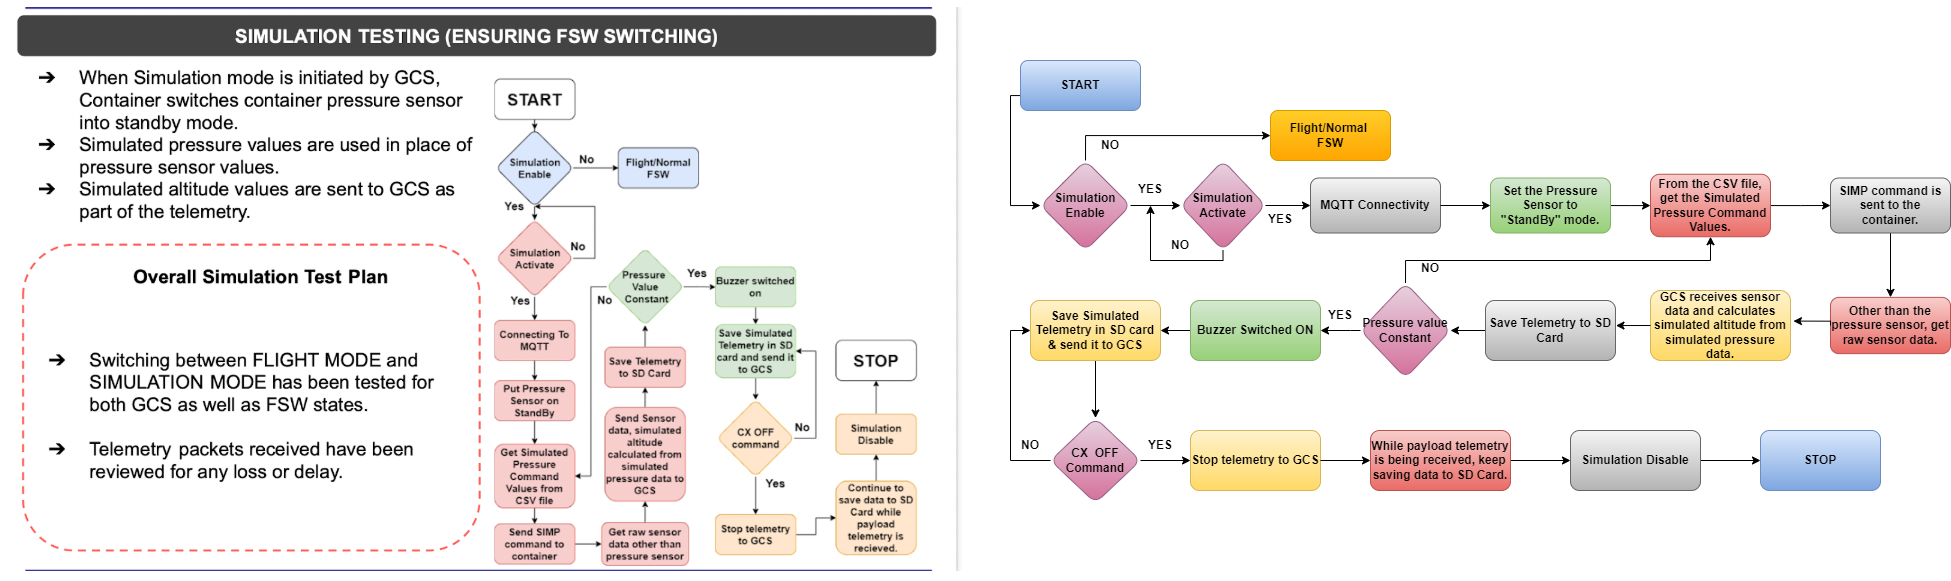

The diagram above was exported from draw.io. Its source (the exported page's mxGraphModel, read from the mxfile embedded in the PNG):
<mxGraphModel dx="2234" dy="772" grid="1" gridSize="10" guides="1" tooltips="1" connect="1" arrows="1" fold="1" page="1" pageScale="1" pageWidth="850" pageHeight="1100" math="0" shadow="0">
  <root>
    <mxCell id="0" />
    <mxCell id="1" parent="0" />
    <mxCell id="mAr268QpwGe-zGGkgMLG-2" value="&lt;b style=&quot;font-weight: normal&quot; id=&quot;docs-internal-guid-6927dacc-7fff-2a4d-b819-e86ec6442218&quot;&gt;&lt;img width=&quot;960px;&quot; height=&quot;564px;&quot; src=&quot;https://lh4.googleusercontent.com/YWNrxGZBG7ZuSHoZh0QvbUVfcsiltLtF5-bTS7QSeylvDHRnFHqDS_p_K99PE_NGypRJ4xf3yfCztSfA4J4tbhPTvBIt-MzyOpQ6MY4M3O7sNlEU3BFMpNSQ7eTsIOykYA4YwXMcmgyB&quot;&gt;&lt;/b&gt;" style="text;whiteSpace=wrap;html=1;" vertex="1" parent="1">
      <mxGeometry x="-810" width="550" height="580" as="geometry" />
    </mxCell>
    <mxCell id="mAr268QpwGe-zGGkgMLG-5" value="" style="edgeStyle=orthogonalEdgeStyle;rounded=0;orthogonalLoop=1;jettySize=auto;html=1;exitX=0;exitY=0.5;exitDx=0;exitDy=0;entryX=0;entryY=0.5;entryDx=0;entryDy=0;" edge="1" parent="1" source="mAr268QpwGe-zGGkgMLG-3" target="mAr268QpwGe-zGGkgMLG-4">
      <mxGeometry relative="1" as="geometry">
        <Array as="points">
          <mxPoint x="210" y="95" />
          <mxPoint x="200" y="95" />
          <mxPoint x="200" y="205" />
        </Array>
      </mxGeometry>
    </mxCell>
    <mxCell id="mAr268QpwGe-zGGkgMLG-3" value="&lt;b&gt;START&lt;/b&gt;" style="rounded=1;whiteSpace=wrap;html=1;fillColor=#dae8fc;gradientColor=#7ea6e0;strokeColor=#6c8ebf;" vertex="1" parent="1">
      <mxGeometry x="210" y="60" width="120" height="50" as="geometry" />
    </mxCell>
    <mxCell id="mAr268QpwGe-zGGkgMLG-7" value="" style="edgeStyle=orthogonalEdgeStyle;rounded=0;orthogonalLoop=1;jettySize=auto;html=1;exitX=0.5;exitY=0;exitDx=0;exitDy=0;" edge="1" parent="1" source="mAr268QpwGe-zGGkgMLG-4" target="mAr268QpwGe-zGGkgMLG-6">
      <mxGeometry relative="1" as="geometry">
        <Array as="points">
          <mxPoint x="275" y="135" />
        </Array>
      </mxGeometry>
    </mxCell>
    <mxCell id="mAr268QpwGe-zGGkgMLG-10" value="" style="edgeStyle=orthogonalEdgeStyle;rounded=0;orthogonalLoop=1;jettySize=auto;html=1;" edge="1" parent="1" source="mAr268QpwGe-zGGkgMLG-4" target="mAr268QpwGe-zGGkgMLG-9">
      <mxGeometry relative="1" as="geometry" />
    </mxCell>
    <mxCell id="mAr268QpwGe-zGGkgMLG-4" value="&lt;b&gt;Simulation&lt;br&gt;Enable&lt;/b&gt;" style="rhombus;whiteSpace=wrap;html=1;rounded=1;fillColor=#e6d0de;gradientColor=#d5739d;strokeColor=#996185;" vertex="1" parent="1">
      <mxGeometry x="230" y="160" width="90" height="90" as="geometry" />
    </mxCell>
    <mxCell id="mAr268QpwGe-zGGkgMLG-6" value="&lt;b&gt;Flight/Normal&amp;nbsp;&lt;br&gt;FSW&lt;/b&gt;" style="whiteSpace=wrap;html=1;rounded=1;fillColor=#ffcd28;gradientColor=#ffa500;strokeColor=#d79b00;" vertex="1" parent="1">
      <mxGeometry x="460" y="110" width="120" height="50" as="geometry" />
    </mxCell>
    <mxCell id="mAr268QpwGe-zGGkgMLG-12" value="" style="edgeStyle=orthogonalEdgeStyle;rounded=0;orthogonalLoop=1;jettySize=auto;html=1;entryX=0;entryY=0.5;entryDx=0;entryDy=0;" edge="1" parent="1" source="mAr268QpwGe-zGGkgMLG-9" target="mAr268QpwGe-zGGkgMLG-13">
      <mxGeometry relative="1" as="geometry">
        <mxPoint x="485" y="200" as="targetPoint" />
      </mxGeometry>
    </mxCell>
    <mxCell id="mAr268QpwGe-zGGkgMLG-58" value="" style="edgeStyle=orthogonalEdgeStyle;rounded=0;orthogonalLoop=1;jettySize=auto;html=1;exitX=0.5;exitY=1;exitDx=0;exitDy=0;" edge="1" parent="1" source="mAr268QpwGe-zGGkgMLG-9">
      <mxGeometry relative="1" as="geometry">
        <mxPoint x="340" y="205" as="targetPoint" />
        <Array as="points">
          <mxPoint x="413" y="260" />
          <mxPoint x="340" y="260" />
        </Array>
      </mxGeometry>
    </mxCell>
    <mxCell id="mAr268QpwGe-zGGkgMLG-9" value="&lt;b&gt;Simulation&lt;br&gt;Activate&lt;/b&gt;" style="rhombus;whiteSpace=wrap;html=1;rounded=1;fillColor=#e6d0de;gradientColor=#d5739d;strokeColor=#996185;" vertex="1" parent="1">
      <mxGeometry x="370" y="160" width="85" height="90" as="geometry" />
    </mxCell>
    <mxCell id="mAr268QpwGe-zGGkgMLG-13" value="&lt;b&gt;MQTT Connectivity&lt;/b&gt;" style="whiteSpace=wrap;html=1;rounded=1;fillColor=#f5f5f5;gradientColor=#b3b3b3;strokeColor=#666666;" vertex="1" parent="1">
      <mxGeometry x="500" y="177.5" width="130" height="55" as="geometry" />
    </mxCell>
    <mxCell id="mAr268QpwGe-zGGkgMLG-19" value="" style="edgeStyle=orthogonalEdgeStyle;rounded=0;orthogonalLoop=1;jettySize=auto;html=1;" edge="1" parent="1" source="mAr268QpwGe-zGGkgMLG-14" target="mAr268QpwGe-zGGkgMLG-18">
      <mxGeometry relative="1" as="geometry" />
    </mxCell>
    <mxCell id="mAr268QpwGe-zGGkgMLG-14" value="&lt;b&gt;Set the Pressure Sensor to &quot;StandBy&quot; mode.&lt;/b&gt;" style="whiteSpace=wrap;html=1;rounded=1;fillColor=#d5e8d4;gradientColor=#97d077;strokeColor=#82b366;" vertex="1" parent="1">
      <mxGeometry x="680" y="177.5" width="120" height="55" as="geometry" />
    </mxCell>
    <mxCell id="mAr268QpwGe-zGGkgMLG-15" value="" style="edgeStyle=orthogonalEdgeStyle;rounded=0;orthogonalLoop=1;jettySize=auto;html=1;entryX=0;entryY=0.5;entryDx=0;entryDy=0;exitX=1;exitY=0.5;exitDx=0;exitDy=0;" edge="1" parent="1" source="mAr268QpwGe-zGGkgMLG-13" target="mAr268QpwGe-zGGkgMLG-14">
      <mxGeometry relative="1" as="geometry">
        <mxPoint x="320" y="210" as="sourcePoint" />
        <mxPoint x="355" y="210" as="targetPoint" />
      </mxGeometry>
    </mxCell>
    <mxCell id="mAr268QpwGe-zGGkgMLG-21" value="" style="edgeStyle=orthogonalEdgeStyle;rounded=0;orthogonalLoop=1;jettySize=auto;html=1;entryX=0;entryY=0.5;entryDx=0;entryDy=0;" edge="1" parent="1" source="mAr268QpwGe-zGGkgMLG-18" target="mAr268QpwGe-zGGkgMLG-22">
      <mxGeometry relative="1" as="geometry">
        <mxPoint x="920" y="200" as="targetPoint" />
      </mxGeometry>
    </mxCell>
    <mxCell id="mAr268QpwGe-zGGkgMLG-18" value="&lt;b&gt;From the CSV file, get the Simulated Pressure Command Values.&lt;/b&gt;" style="whiteSpace=wrap;html=1;rounded=1;fillColor=#f8cecc;gradientColor=#ea6b66;strokeColor=#b85450;" vertex="1" parent="1">
      <mxGeometry x="840" y="173.75" width="120" height="62.5" as="geometry" />
    </mxCell>
    <mxCell id="mAr268QpwGe-zGGkgMLG-51" value="" style="edgeStyle=orthogonalEdgeStyle;rounded=0;orthogonalLoop=1;jettySize=auto;html=1;" edge="1" parent="1" source="mAr268QpwGe-zGGkgMLG-22" target="mAr268QpwGe-zGGkgMLG-26">
      <mxGeometry relative="1" as="geometry" />
    </mxCell>
    <mxCell id="mAr268QpwGe-zGGkgMLG-22" value="&lt;b&gt;SIMP command is sent to the container.&lt;/b&gt;" style="whiteSpace=wrap;html=1;rounded=1;fillColor=#f5f5f5;gradientColor=#b3b3b3;strokeColor=#666666;" vertex="1" parent="1">
      <mxGeometry x="1020" y="177.5" width="120" height="55" as="geometry" />
    </mxCell>
    <mxCell id="mAr268QpwGe-zGGkgMLG-26" value="&lt;b&gt;Other than the pressure sensor, get raw sensor data.&lt;/b&gt;" style="whiteSpace=wrap;html=1;rounded=1;fillColor=#f8cecc;gradientColor=#ea6b66;strokeColor=#b85450;" vertex="1" parent="1">
      <mxGeometry x="1020" y="296.88" width="120" height="56.25" as="geometry" />
    </mxCell>
    <mxCell id="mAr268QpwGe-zGGkgMLG-49" value="" style="edgeStyle=orthogonalEdgeStyle;rounded=0;orthogonalLoop=1;jettySize=auto;html=1;" edge="1" parent="1" source="mAr268QpwGe-zGGkgMLG-27" target="mAr268QpwGe-zGGkgMLG-29">
      <mxGeometry relative="1" as="geometry" />
    </mxCell>
    <mxCell id="mAr268QpwGe-zGGkgMLG-27" value="&lt;b&gt;Save Telemetry to SD Card&lt;/b&gt;" style="whiteSpace=wrap;html=1;rounded=1;fillColor=#f5f5f5;gradientColor=#b3b3b3;strokeColor=#666666;" vertex="1" parent="1">
      <mxGeometry x="675" y="300" width="130" height="60" as="geometry" />
    </mxCell>
    <mxCell id="mAr268QpwGe-zGGkgMLG-28" value="&lt;b&gt;GCS receives sensor data and calculates simulated altitude from simulated pressure data.&lt;/b&gt;" style="whiteSpace=wrap;html=1;rounded=1;fillColor=#fff2cc;gradientColor=#ffd966;strokeColor=#d6b656;" vertex="1" parent="1">
      <mxGeometry x="840" y="290" width="140" height="70" as="geometry" />
    </mxCell>
    <mxCell id="mAr268QpwGe-zGGkgMLG-53" value="" style="edgeStyle=orthogonalEdgeStyle;rounded=0;orthogonalLoop=1;jettySize=auto;html=1;exitX=0;exitY=0.5;exitDx=0;exitDy=0;" edge="1" parent="1" source="mAr268QpwGe-zGGkgMLG-29" target="mAr268QpwGe-zGGkgMLG-30">
      <mxGeometry relative="1" as="geometry">
        <Array as="points">
          <mxPoint x="540" y="330" />
        </Array>
      </mxGeometry>
    </mxCell>
    <mxCell id="mAr268QpwGe-zGGkgMLG-59" value="" style="edgeStyle=orthogonalEdgeStyle;rounded=0;orthogonalLoop=1;jettySize=auto;html=1;entryX=0.5;entryY=1;entryDx=0;entryDy=0;exitX=0.5;exitY=0;exitDx=0;exitDy=0;" edge="1" parent="1" source="mAr268QpwGe-zGGkgMLG-29" target="mAr268QpwGe-zGGkgMLG-18">
      <mxGeometry relative="1" as="geometry">
        <mxPoint x="585" y="270" as="sourcePoint" />
        <Array as="points">
          <mxPoint x="595" y="260" />
          <mxPoint x="900" y="260" />
        </Array>
      </mxGeometry>
    </mxCell>
    <mxCell id="mAr268QpwGe-zGGkgMLG-29" value="&lt;b&gt;Pressure value Constant&lt;/b&gt;" style="rhombus;whiteSpace=wrap;html=1;rounded=1;fillColor=#e6d0de;gradientColor=#d5739d;strokeColor=#996185;" vertex="1" parent="1">
      <mxGeometry x="550" y="282.5" width="90" height="95" as="geometry" />
    </mxCell>
    <mxCell id="mAr268QpwGe-zGGkgMLG-54" value="" style="edgeStyle=orthogonalEdgeStyle;rounded=0;orthogonalLoop=1;jettySize=auto;html=1;" edge="1" parent="1" source="mAr268QpwGe-zGGkgMLG-30" target="mAr268QpwGe-zGGkgMLG-31">
      <mxGeometry relative="1" as="geometry" />
    </mxCell>
    <mxCell id="mAr268QpwGe-zGGkgMLG-30" value="&lt;b&gt;Buzzer Switched ON&lt;/b&gt;" style="whiteSpace=wrap;html=1;rounded=1;fillColor=#d5e8d4;gradientColor=#97d077;strokeColor=#82b366;" vertex="1" parent="1">
      <mxGeometry x="380" y="300" width="130" height="60" as="geometry" />
    </mxCell>
    <mxCell id="mAr268QpwGe-zGGkgMLG-33" value="" style="edgeStyle=orthogonalEdgeStyle;rounded=0;orthogonalLoop=1;jettySize=auto;html=1;" edge="1" parent="1" source="mAr268QpwGe-zGGkgMLG-31" target="mAr268QpwGe-zGGkgMLG-32">
      <mxGeometry relative="1" as="geometry" />
    </mxCell>
    <mxCell id="mAr268QpwGe-zGGkgMLG-31" value="&lt;b&gt;Save Simulated Telemetry in SD card &amp;amp; send it to GCS&lt;/b&gt;" style="whiteSpace=wrap;html=1;rounded=1;fillColor=#fff2cc;gradientColor=#ffd966;strokeColor=#d6b656;" vertex="1" parent="1">
      <mxGeometry x="220" y="300" width="130" height="60" as="geometry" />
    </mxCell>
    <mxCell id="mAr268QpwGe-zGGkgMLG-55" value="" style="edgeStyle=orthogonalEdgeStyle;rounded=0;orthogonalLoop=1;jettySize=auto;html=1;entryX=0;entryY=0.5;entryDx=0;entryDy=0;exitX=0;exitY=0.5;exitDx=0;exitDy=0;" edge="1" parent="1" source="mAr268QpwGe-zGGkgMLG-32" target="mAr268QpwGe-zGGkgMLG-31">
      <mxGeometry relative="1" as="geometry">
        <mxPoint x="200" y="310" as="targetPoint" />
        <Array as="points">
          <mxPoint x="200" y="460" />
          <mxPoint x="200" y="330" />
        </Array>
      </mxGeometry>
    </mxCell>
    <mxCell id="mAr268QpwGe-zGGkgMLG-32" value="&lt;b&gt;CX&amp;nbsp; OFF&lt;br&gt;Command&lt;/b&gt;" style="rhombus;whiteSpace=wrap;html=1;rounded=1;fillColor=#e6d0de;gradientColor=#d5739d;strokeColor=#996185;" vertex="1" parent="1">
      <mxGeometry x="240" y="417.5" width="90" height="85" as="geometry" />
    </mxCell>
    <mxCell id="mAr268QpwGe-zGGkgMLG-39" value="" style="edgeStyle=orthogonalEdgeStyle;rounded=0;orthogonalLoop=1;jettySize=auto;html=1;startArrow=none;entryX=0;entryY=0.5;entryDx=0;entryDy=0;" edge="1" parent="1" source="mAr268QpwGe-zGGkgMLG-44" target="mAr268QpwGe-zGGkgMLG-43">
      <mxGeometry relative="1" as="geometry">
        <mxPoint x="680" y="435" as="sourcePoint" />
        <mxPoint x="765" y="425" as="targetPoint" />
      </mxGeometry>
    </mxCell>
    <mxCell id="mAr268QpwGe-zGGkgMLG-41" value="" style="edgeStyle=orthogonalEdgeStyle;rounded=0;orthogonalLoop=1;jettySize=auto;html=1;entryX=0;entryY=0.5;entryDx=0;entryDy=0;exitX=1;exitY=0.5;exitDx=0;exitDy=0;" edge="1" parent="1" source="mAr268QpwGe-zGGkgMLG-43" target="mAr268QpwGe-zGGkgMLG-42">
      <mxGeometry relative="1" as="geometry">
        <mxPoint x="880" y="435" as="sourcePoint" />
        <mxPoint x="960" y="435" as="targetPoint" />
      </mxGeometry>
    </mxCell>
    <mxCell id="mAr268QpwGe-zGGkgMLG-42" value="&lt;b&gt;STOP&lt;/b&gt;" style="rounded=1;whiteSpace=wrap;html=1;fillColor=#dae8fc;gradientColor=#7ea6e0;strokeColor=#6c8ebf;" vertex="1" parent="1">
      <mxGeometry x="950" y="430" width="120" height="60" as="geometry" />
    </mxCell>
    <mxCell id="mAr268QpwGe-zGGkgMLG-43" value="&lt;b&gt;Simulation Disable&lt;/b&gt;" style="rounded=1;whiteSpace=wrap;html=1;fillColor=#f5f5f5;gradientColor=#b3b3b3;strokeColor=#666666;" vertex="1" parent="1">
      <mxGeometry x="760" y="430" width="130" height="60" as="geometry" />
    </mxCell>
    <mxCell id="mAr268QpwGe-zGGkgMLG-44" value="&lt;b&gt;While payload telemetry is being received, keep saving data to SD Card.&lt;/b&gt;" style="rounded=1;whiteSpace=wrap;html=1;fillColor=#f8cecc;gradientColor=#ea6b66;strokeColor=#b85450;" vertex="1" parent="1">
      <mxGeometry x="560" y="430" width="140" height="60" as="geometry" />
    </mxCell>
    <mxCell id="mAr268QpwGe-zGGkgMLG-45" value="&lt;b&gt;Stop telemetry to GCS&lt;/b&gt;" style="rounded=1;whiteSpace=wrap;html=1;fillColor=#fff2cc;gradientColor=#ffd966;strokeColor=#d6b656;" vertex="1" parent="1">
      <mxGeometry x="380" y="430" width="130" height="60" as="geometry" />
    </mxCell>
    <mxCell id="mAr268QpwGe-zGGkgMLG-60" value="" style="edgeStyle=orthogonalEdgeStyle;rounded=0;orthogonalLoop=1;jettySize=auto;html=1;startArrow=none;exitX=1;exitY=0.5;exitDx=0;exitDy=0;entryX=0;entryY=0.5;entryDx=0;entryDy=0;" edge="1" parent="1" source="mAr268QpwGe-zGGkgMLG-32" target="mAr268QpwGe-zGGkgMLG-45">
      <mxGeometry relative="1" as="geometry">
        <mxPoint x="795" y="447.4666666666667" as="sourcePoint" />
        <mxPoint x="840" y="448" as="targetPoint" />
      </mxGeometry>
    </mxCell>
    <mxCell id="mAr268QpwGe-zGGkgMLG-61" value="" style="edgeStyle=orthogonalEdgeStyle;rounded=0;orthogonalLoop=1;jettySize=auto;html=1;startArrow=none;entryX=0;entryY=0.5;entryDx=0;entryDy=0;exitX=1;exitY=0.5;exitDx=0;exitDy=0;" edge="1" parent="1" source="mAr268QpwGe-zGGkgMLG-45" target="mAr268QpwGe-zGGkgMLG-44">
      <mxGeometry relative="1" as="geometry">
        <mxPoint x="520" y="425" as="sourcePoint" />
        <mxPoint x="390" y="435" as="targetPoint" />
      </mxGeometry>
    </mxCell>
    <mxCell id="mAr268QpwGe-zGGkgMLG-62" value="" style="edgeStyle=orthogonalEdgeStyle;rounded=0;orthogonalLoop=1;jettySize=auto;html=1;exitX=0;exitY=0.5;exitDx=0;exitDy=0;entryX=1.003;entryY=0.425;entryDx=0;entryDy=0;entryPerimeter=0;" edge="1" parent="1" source="mAr268QpwGe-zGGkgMLG-28" target="mAr268QpwGe-zGGkgMLG-27">
      <mxGeometry relative="1" as="geometry">
        <mxPoint x="685" y="337.5" as="sourcePoint" />
        <mxPoint x="640" y="337.5" as="targetPoint" />
      </mxGeometry>
    </mxCell>
    <mxCell id="mAr268QpwGe-zGGkgMLG-64" value="" style="edgeStyle=orthogonalEdgeStyle;rounded=0;orthogonalLoop=1;jettySize=auto;html=1;exitX=0;exitY=0.5;exitDx=0;exitDy=0;entryX=1.021;entryY=0.437;entryDx=0;entryDy=0;entryPerimeter=0;" edge="1" parent="1" source="mAr268QpwGe-zGGkgMLG-26" target="mAr268QpwGe-zGGkgMLG-28">
      <mxGeometry relative="1" as="geometry">
        <mxPoint x="1090" y="242.5" as="sourcePoint" />
        <mxPoint x="1090" y="306.88" as="targetPoint" />
        <Array as="points">
          <mxPoint x="1020" y="321" />
        </Array>
      </mxGeometry>
    </mxCell>
    <mxCell id="mAr268QpwGe-zGGkgMLG-66" value="&lt;b&gt;NO&lt;/b&gt;" style="text;html=1;strokeColor=none;fillColor=none;align=center;verticalAlign=middle;whiteSpace=wrap;rounded=0;" vertex="1" parent="1">
      <mxGeometry x="190" y="430" width="60" height="30" as="geometry" />
    </mxCell>
    <mxCell id="mAr268QpwGe-zGGkgMLG-67" value="&lt;b&gt;NO&lt;/b&gt;" style="text;html=1;strokeColor=none;fillColor=none;align=center;verticalAlign=middle;whiteSpace=wrap;rounded=0;" vertex="1" parent="1">
      <mxGeometry x="590" y="252.5" width="60" height="30" as="geometry" />
    </mxCell>
    <mxCell id="mAr268QpwGe-zGGkgMLG-68" value="&lt;b&gt;NO&lt;/b&gt;" style="text;html=1;strokeColor=none;fillColor=none;align=center;verticalAlign=middle;whiteSpace=wrap;rounded=0;" vertex="1" parent="1">
      <mxGeometry x="340" y="230" width="60" height="30" as="geometry" />
    </mxCell>
    <mxCell id="mAr268QpwGe-zGGkgMLG-69" value="&lt;b&gt;NO&lt;/b&gt;" style="text;html=1;strokeColor=none;fillColor=none;align=center;verticalAlign=middle;whiteSpace=wrap;rounded=0;" vertex="1" parent="1">
      <mxGeometry x="270" y="130" width="60" height="30" as="geometry" />
    </mxCell>
    <mxCell id="mAr268QpwGe-zGGkgMLG-70" value="&lt;b&gt;YES&lt;/b&gt;" style="text;html=1;strokeColor=none;fillColor=none;align=center;verticalAlign=middle;whiteSpace=wrap;rounded=0;" vertex="1" parent="1">
      <mxGeometry x="320" y="430" width="60" height="30" as="geometry" />
    </mxCell>
    <mxCell id="mAr268QpwGe-zGGkgMLG-71" value="&lt;b&gt;YES&lt;/b&gt;" style="text;html=1;strokeColor=none;fillColor=none;align=center;verticalAlign=middle;whiteSpace=wrap;rounded=0;" vertex="1" parent="1">
      <mxGeometry x="500" y="300" width="60" height="30" as="geometry" />
    </mxCell>
    <mxCell id="mAr268QpwGe-zGGkgMLG-72" value="&lt;b&gt;YES&lt;/b&gt;" style="text;html=1;strokeColor=none;fillColor=none;align=center;verticalAlign=middle;whiteSpace=wrap;rounded=0;" vertex="1" parent="1">
      <mxGeometry x="440" y="203.75" width="60" height="30" as="geometry" />
    </mxCell>
    <mxCell id="mAr268QpwGe-zGGkgMLG-73" value="&lt;b&gt;YES&lt;/b&gt;" style="text;html=1;strokeColor=none;fillColor=none;align=center;verticalAlign=middle;whiteSpace=wrap;rounded=0;" vertex="1" parent="1">
      <mxGeometry x="310" y="173.75" width="60" height="30" as="geometry" />
    </mxCell>
  </root>
</mxGraphModel>